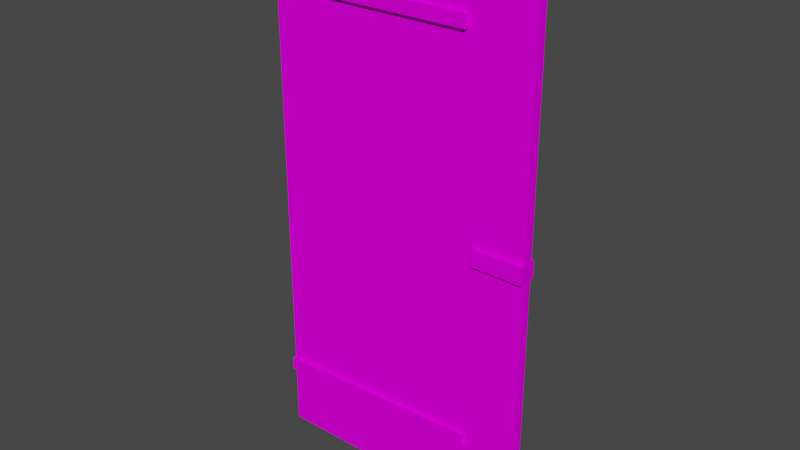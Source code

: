 # Source: DoorWooden01.blend  (saved by Blender 4.2.66; exported with 4.5.12 LTS)
import bpy
from mathutils import Matrix  # noqa: F401  (used for matrix-valued properties, if any)

bpy.ops.wm.read_factory_settings(use_empty=True)
scene = bpy.context.scene
scene.name = 'Scene'

# ---- collections
col_collection = bpy.data.collections.new('Collection'); scene.collection.children.link(col_collection)

# ---- images (referenced by path relative to the original .blend; pixels are not part of the script)
import os
ASSET_DIR = os.environ.get("B2B_ASSET_DIR", "")  # directory of the original .blend (textures are referenced by path, not embedded)
HERE = os.path.dirname(os.path.abspath(__file__))  # packed textures are extracted next to this script under _unpacked/

def load_image(name, relpath, width, height, colorspace="sRGB"):
    """Load a texture the original file referenced (path relative to the .blend, or extracted next to this script)."""
    p = next((c for c in (os.path.join(HERE, relpath), os.path.join(ASSET_DIR, relpath)) if relpath and os.path.exists(c)), "")
    if p:
        img = bpy.data.images.load(p, check_existing=True)
        img.name = name
    else:  # same state as the original file: an image datablock whose file is absent (Cycles renders it pink)
        img = bpy.data.images.new(name, width, height)
        img.source = "FILE"
        img.filepath = "//" + (relpath or name)
    img.colorspace_settings.name = colorspace
    return img
img_doorwooden01_a_png = load_image('DoorWooden01_a.png', 'DoorWooden01_a.png', 1024, 1024, 'sRGB')

# ---- materials (node trees are filled in below, after node groups)
mat_primary = bpy.data.materials.new('Primary')
mat_primary.alpha_threshold = 0.0
mat_primary.use_transparent_shadow = False
mat_primary.roughness = 0.5
mat_primary.line_color = (0.0, 0.0, 0.0, 1.0)

# ---- material node trees
mat_primary.use_nodes = True; mat_primary.node_tree.nodes.clear()
_N = mat_primary.node_tree.nodes; _L = mat_primary.node_tree.links
n0 = _N.new('ShaderNodeOutputMaterial'); n0.name = 'Material Output'; n0.location = (300, 300)
n1 = _N.new('ShaderNodeBsdfPrincipled'); n1.name = 'Principled BSDF'; n1.location = (10, 300)
n1.distribution = 'GGX'
n1.subsurface_method = 'RANDOM_WALK_SKIN'
n1.inputs[3].default_value = 1.45
n1.inputs[13].default_value = 0.0
n1.inputs[27].default_value = (0.0, 0.0, 0.0, 1.0)
n1.inputs[28].default_value = 1.0
n2 = _N.new('ShaderNodeTexImage'); n2.name = 'Image Texture'; n2.location = (-280, 280)
n2.image = img_doorwooden01_a_png
n2.interpolation = 'Closest'
_L.new(n1.outputs[0], n0.inputs[0])
_L.new(n2.outputs[0], n1.inputs[0])
n0.is_active_output = True

# ---- world
world_world = bpy.data.worlds.new('World'); scene.world = world_world
world_world.use_nodes = True; world_world.node_tree.nodes.clear()
_N = world_world.node_tree.nodes; _L = world_world.node_tree.links
n0 = _N.new('ShaderNodeOutputWorld'); n0.name = 'World Output'; n0.location = (300, 300)
n1 = _N.new('ShaderNodeBackground'); n1.name = 'Background'; n1.location = (10, 300)
n1.inputs[0].default_value = (0.05088, 0.05088, 0.05088, 1.0)
_L.new(n1.outputs[0], n0.inputs[0])
n0.is_active_output = True
world_world.color = (0.05088, 0.05088, 0.05088)
world_world.use_sun_shadow = False
world_world.sun_shadow_jitter_overblur = 0.0

# ---- meshes
me_cube = bpy.data.meshes.new('Cube')
me_cube.from_pydata([(1.5, 0.02625, 3.0), (1.5, 0.02625, 0.0), (1.5, -0.02625, 3.0), (1.5, -0.02625, 0.0), (0.0, 0.02625, 3.0), (0.0, 0.02625, 0.0), (0.0, -0.02625, 3.0), (0.0, -0.02625, 0.0), (1.219, 0.02625, 1.453), (1.219, 0.02625, 1.547), (1.219, 0.04873, 1.453), (1.219, 0.04873, 1.547), (1.5, 0.02625, 1.453), (1.5, 0.02625, 1.547), (1.5, 0.04873, 1.453), (1.5, 0.04873, 1.547), (1.219, -0.02625, 1.453), (1.219, -0.02625, 1.547), (1.219, -0.04873, 1.453), (1.219, -0.04873, 1.547), (1.5, -0.02625, 1.453), (1.5, -0.02625, 1.547), (1.5, -0.04873, 1.453), (1.5, -0.04873, 1.547), (0.0, -0.02625, 2.578), (0.0, -0.02625, 2.648), (0.0, -0.04873, 2.578), (0.0, -0.04873, 2.648), (1.148, -0.02625, 2.578), (1.148, -0.02625, 2.648), (1.148, -0.04873, 2.578), (1.148, -0.04873, 2.648), (0.0, -0.02625, 0.3511), (0.0, -0.02625, 0.4221), (0.0, -0.04873, 0.3511), (0.0, -0.04873, 0.4221), (1.195, -0.02625, 0.3978), (1.195, -0.02625, 0.4687), (1.195, -0.04873, 0.3978), (1.195, -0.04873, 0.4687), (0.0, 0.02625, 2.578), (0.0, 0.02625, 2.648), (0.0, 0.04873, 2.578), (0.0, 0.04873, 2.648), (1.148, 0.02625, 2.578), (1.148, 0.02625, 2.648), (1.148, 0.04873, 2.578), (1.148, 0.04873, 2.648), (0.0, 0.02625, 0.3511), (0.0, 0.02625, 0.4221), (0.0, 0.04873, 0.3511), (0.0, 0.04873, 0.4221), (1.195, 0.02625, 0.3978), (1.195, 0.02625, 0.4687), (1.195, 0.04873, 0.3978), (1.195, 0.04873, 0.4687)], [], [(0, 4, 6, 2), (3, 2, 6, 7), (7, 6, 4, 5), (5, 1, 3, 7), (1, 0, 2, 3), (5, 4, 0, 1), (8, 9, 11, 10), (10, 11, 15, 14), (14, 15, 13, 12), (10, 14, 12, 8), (15, 11, 9, 13), (16, 18, 19, 17), (18, 22, 23, 19), (22, 20, 21, 23), (18, 16, 20, 22), (23, 21, 17, 19), (24, 26, 27, 25), (26, 30, 31, 27), (30, 28, 29, 31), (26, 24, 28, 30), (31, 29, 25, 27), (32, 34, 35, 33), (34, 38, 39, 35), (38, 36, 37, 39), (34, 32, 36, 38), (39, 37, 33, 35), (40, 41, 43, 42), (42, 43, 47, 46), (46, 47, 45, 44), (42, 46, 44, 40), (47, 43, 41, 45), (48, 49, 51, 50), (50, 51, 55, 54), (54, 55, 53, 52), (50, 54, 52, 48), (55, 51, 49, 53)])
_uv = me_cube.uv_layers.new(name='UVMap')
_uv.uv.foreach_set('vector', [0.07005, 5.292e-05, 0.07005, 0.9999, 5.3e-05, 0.9999, 5.291e-05, 5.292e-05, 1.0, 1.0, 1.0, 0.0, 0.0, 0.0, 0.0, 1.0, 0.03125, 0.0, 0.03125, 1.0, 0.0, 1.0, 0.0, 0.0, 0.07015, 0.9999, 0.07015, 5.292e-05, 0.1401, 5.292e-05, 0.1401, 0.9999, 0.8438, 0.0, 0.8438, 1.0, 0.8125, 1.0, 0.8125, 0.0, 0.0, 1.0, 0.0, 0.0, 1.0, 0.0, 1.0, 1.0, 0.9844, 0.5156, 0.9844, 0.4844, 1.0, 0.4844, 1.0, 0.5156, 1.0, 0.4844, 1.0, 0.5078, 0.8125, 0.5078, 0.8125, 0.4844, 1.0, 0.4844, 1.0, 0.5156, 0.9844, 0.5156, 0.9844, 0.4844, 0.5156, 0.1172, 0.1406, 0.1172, 0.1406, 0.125, 0.5156, 0.125, 0.1406, 0.1172, 0.5156, 0.1172, 0.5156, 0.125, 0.1406, 0.125, 0.9844, 0.5156, 1.0, 0.5156, 1.0, 0.4844, 0.9844, 0.4844, 1.0, 0.4844, 0.8125, 0.4844, 0.8125, 0.5078, 1.0, 0.5078, 1.0, 0.4844, 0.9844, 0.4844, 0.9844, 0.5156, 1.0, 0.5156, 0.5156, 0.1172, 0.5156, 0.125, 0.1406, 0.125, 0.1406, 0.1172, 0.1406, 0.1172, 0.1406, 0.125, 0.5156, 0.125, 0.5156, 0.1172, 0.9844, 0.5156, 1.0, 0.5156, 1.0, 0.4844, 0.9844, 0.4844, 0.7656, 0.1172, 0.0, 0.1172, 0.0, 0.1328, 0.7656, 0.1328, 1.0, 0.4844, 0.9844, 0.4844, 0.9844, 0.5156, 1.0, 0.5156, 0.7656, 0.1172, 0.7656, 0.125, 0.0, 0.125, 0.0, 0.1172, 0.0, 0.1172, 0.0, 0.125, 0.7656, 0.125, 0.7656, 0.1172, 0.9844, 0.5156, 1.0, 0.5156, 1.0, 0.4844, 0.9844, 0.4844, 0.7656, 0.1172, 0.0, 0.1172, 0.0, 0.1328, 0.7656, 0.1328, 1.0, 0.4844, 0.9844, 0.4844, 0.9844, 0.5156, 1.0, 0.5156, 0.7656, 0.1172, 0.7656, 0.125, 0.0, 0.125, 0.0, 0.1172, 0.0, 0.1172, 0.0, 0.125, 0.7656, 0.125, 0.7656, 0.1172, 0.9844, 0.5156, 0.9844, 0.4844, 1.0, 0.4844, 1.0, 0.5156, 0.7656, 0.1172, 0.7656, 0.1328, 0.0, 0.1328, 0.0, 0.1172, 1.0, 0.4844, 1.0, 0.5156, 0.9844, 0.5156, 0.9844, 0.4844, 0.7656, 0.1172, 0.0, 0.1172, 0.0, 0.125, 0.7656, 0.125, 0.0, 0.1172, 0.7656, 0.1172, 0.7656, 0.125, 0.0, 0.125, 0.9844, 0.5156, 0.9844, 0.4844, 1.0, 0.4844, 1.0, 0.5156, 0.7656, 0.1172, 0.7656, 0.1328, 0.0, 0.1328, 0.0, 0.1172, 1.0, 0.4844, 1.0, 0.5156, 0.9844, 0.5156, 0.9844, 0.4844, 0.7656, 0.1172, 0.0, 0.1172, 0.0, 0.125, 0.7656, 0.125, 0.0, 0.1172, 0.7656, 0.1172, 0.7656, 0.125, 0.0, 0.125])
me_cube.materials.append(mat_primary)
me_cube.use_mirror_vertex_groups = False
me_cube.update()

# ---- objects
ob_doorwooden01 = bpy.data.objects.new('DoorWooden01', me_cube)

# ---- transforms, parenting, visibility, modifiers, constraints
ob_doorwooden01.location = (0.0, 0.0, 0.0)
ob_doorwooden01.lock_rotations_4d = False
ob_doorwooden01.empty_display_type = 'ARROWS'
ob_doorwooden01.lineart.crease_threshold = 0.0

# ---- collection membership
col_collection.objects.link(ob_doorwooden01)

# ---- scene / render settings (as saved in the file)
scene.frame_start = 1; scene.frame_end = 250; scene.frame_set(1)
scene.render.engine = 'BLENDER_EEVEE_NEXT'
scene.cycles.sampling_pattern = 'TABULATED_SOBOL'
scene.view_settings.view_transform = 'Filmic'
bpy.context.view_layer.update()

# ---- added for rendering (the .blend has no active camera and no usable light): camera, sun
cam_auto = bpy.data.cameras.new('AutoCamera')
cam_auto.lens = 50.0
cam_auto.sensor_width = 36.0
cam_auto.clip_end = 1000.0
ob_auto_camera = bpy.data.objects.new('AutoCamera', cam_auto)
scene.collection.objects.link(ob_auto_camera)
ob_auto_camera.location = (3.85461, -3.72553, 3.98369)
ob_auto_camera.rotation_euler = (1.09748, -7.21219e-08, 0.694738)
scene.camera = ob_auto_camera
light_auto_sun = bpy.data.lights.new('AutoSun', 'SUN')
light_auto_sun.energy = 3.0
light_auto_sun.angle = 0.0523599
ob_auto_sun = bpy.data.objects.new('AutoSun', light_auto_sun)
scene.collection.objects.link(ob_auto_sun)
ob_auto_sun.rotation_euler = (0.872665, 0.174533, 0.523599)
bpy.context.view_layer.update()
